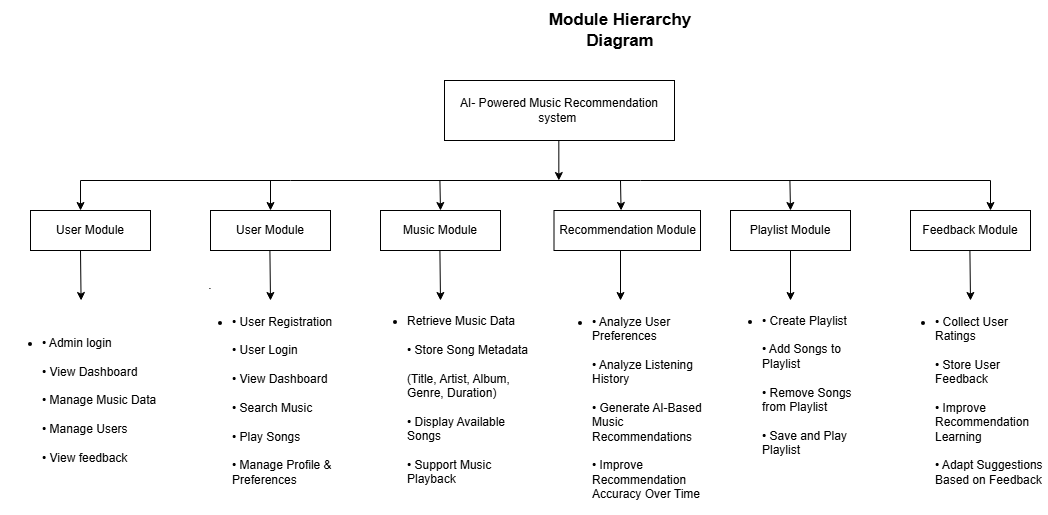

The diagram above was exported from draw.io. Its source (the exported page's mxGraphModel, read from the mxfile embedded in the PNG):
<mxGraphModel dx="1824" dy="553" grid="1" gridSize="10" guides="1" tooltips="1" connect="1" arrows="1" fold="1" page="1" pageScale="1" pageWidth="827" pageHeight="1169" math="0" shadow="0">
  <root>
    <mxCell id="0" />
    <mxCell id="1" parent="0" />
    <mxCell id="zbW4VwDWzdlJbmSTrDdJ-1" parent="1" style="rounded=0;whiteSpace=wrap;html=1;" value="AI- Powered Music Recommendation system&amp;nbsp;" vertex="1">
      <mxGeometry height="60" width="230" x="184" y="80" as="geometry" />
    </mxCell>
    <mxCell id="zbW4VwDWzdlJbmSTrDdJ-2" edge="1" parent="1" style="endArrow=classic;html=1;rounded=0;" value="">
      <mxGeometry height="50" relative="1" width="50" as="geometry">
        <mxPoint x="298.33" y="140" as="sourcePoint" />
        <mxPoint x="298.33" y="180" as="targetPoint" />
      </mxGeometry>
    </mxCell>
    <mxCell id="zbW4VwDWzdlJbmSTrDdJ-4" edge="1" parent="1" source="YynvmiE7fVyfKDUV4z3P-2" style="endArrow=classic;startArrow=classic;html=1;rounded=0;exitX=0.417;exitY=0;exitDx=0;exitDy=0;exitPerimeter=0;" value="">
      <mxGeometry height="50" relative="1" width="50" as="geometry">
        <Array as="points">
          <mxPoint x="-180" y="180" />
          <mxPoint x="30" y="180" />
          <mxPoint x="730" y="180" />
        </Array>
        <mxPoint x="-250" y="220" as="sourcePoint" />
        <mxPoint x="730" y="210" as="targetPoint" />
      </mxGeometry>
    </mxCell>
    <mxCell id="zbW4VwDWzdlJbmSTrDdJ-6" parent="1" style="rounded=0;whiteSpace=wrap;html=1;" value="User Module" vertex="1">
      <mxGeometry height="40" width="120" x="-50" y="210" as="geometry" />
    </mxCell>
    <mxCell id="zbW4VwDWzdlJbmSTrDdJ-7" parent="1" style="rounded=0;whiteSpace=wrap;html=1;" value="Music Module" vertex="1">
      <mxGeometry height="40" width="120" x="120" y="210" as="geometry" />
    </mxCell>
    <mxCell id="zbW4VwDWzdlJbmSTrDdJ-8" parent="1" style="rounded=0;whiteSpace=wrap;html=1;" value="Recommendation Module" vertex="1">
      <mxGeometry height="40" width="146.5" x="293.5" y="210" as="geometry" />
    </mxCell>
    <mxCell id="zbW4VwDWzdlJbmSTrDdJ-9" parent="1" style="rounded=0;whiteSpace=wrap;html=1;" value="Feedback Module" vertex="1">
      <mxGeometry height="40" width="120" x="650" y="210" as="geometry" />
    </mxCell>
    <mxCell id="zbW4VwDWzdlJbmSTrDdJ-10" parent="1" style="rounded=0;whiteSpace=wrap;html=1;" value="Playlist Module" vertex="1">
      <mxGeometry height="40" width="120" x="470" y="210" as="geometry" />
    </mxCell>
    <mxCell id="zbW4VwDWzdlJbmSTrDdJ-11" edge="1" parent="1" style="endArrow=classic;html=1;rounded=0;" value="">
      <mxGeometry height="50" relative="1" width="50" as="geometry">
        <mxPoint x="179.41" y="180" as="sourcePoint" />
        <mxPoint x="180" y="210" as="targetPoint" />
      </mxGeometry>
    </mxCell>
    <mxCell id="zbW4VwDWzdlJbmSTrDdJ-12" edge="1" parent="1" style="endArrow=classic;html=1;rounded=0;" value="">
      <mxGeometry height="50" relative="1" width="50" as="geometry">
        <mxPoint x="360" y="180" as="sourcePoint" />
        <mxPoint x="360.59000000000003" y="210" as="targetPoint" />
      </mxGeometry>
    </mxCell>
    <mxCell id="zbW4VwDWzdlJbmSTrDdJ-13" edge="1" parent="1" style="endArrow=classic;html=1;rounded=0;" value="">
      <mxGeometry height="50" relative="1" width="50" as="geometry">
        <mxPoint x="529.41" y="180" as="sourcePoint" />
        <mxPoint x="530" y="210" as="targetPoint" />
      </mxGeometry>
    </mxCell>
    <mxCell id="zbW4VwDWzdlJbmSTrDdJ-15" parent="1" style="text;html=1;whiteSpace=wrap;strokeColor=none;fillColor=none;align=center;verticalAlign=middle;rounded=0;" value="." vertex="1">
      <mxGeometry height="30" width="60" x="-80" y="270" as="geometry" />
    </mxCell>
    <mxCell id="zbW4VwDWzdlJbmSTrDdJ-16" parent="1" style="text;strokeColor=none;fillColor=none;html=1;whiteSpace=wrap;verticalAlign=middle;overflow=hidden;" value="&lt;ul&gt;&lt;li&gt;• User Registration&lt;br data-start=&quot;872&quot; data-end=&quot;875&quot;&gt;&lt;br/&gt;• User Login&lt;br data-start=&quot;887&quot; data-end=&quot;890&quot;&gt;&lt;br/&gt;• View Dashboard&lt;br data-start=&quot;906&quot; data-end=&quot;909&quot;&gt;&lt;br/&gt;• Search Music&lt;br data-start=&quot;923&quot; data-end=&quot;926&quot;&gt;&lt;br/&gt;• Play Songs&lt;br data-start=&quot;938&quot; data-end=&quot;941&quot;&gt;&lt;br/&gt;• Manage Profile &amp;amp; Preferences&lt;/li&gt;&lt;/ul&gt;" vertex="1">
      <mxGeometry height="200" width="150" x="-70" y="300" as="geometry" />
    </mxCell>
    <mxCell id="zbW4VwDWzdlJbmSTrDdJ-17" edge="1" parent="1" style="endArrow=classic;html=1;rounded=0;" value="">
      <mxGeometry height="50" relative="1" width="50" as="geometry">
        <mxPoint x="9.409999999999997" y="250" as="sourcePoint" />
        <mxPoint x="10" y="300" as="targetPoint" />
      </mxGeometry>
    </mxCell>
    <mxCell id="zbW4VwDWzdlJbmSTrDdJ-18" edge="1" parent="1" style="endArrow=classic;html=1;rounded=0;" value="">
      <mxGeometry height="50" relative="1" width="50" as="geometry">
        <mxPoint x="179.41" y="250" as="sourcePoint" />
        <mxPoint x="180" y="300" as="targetPoint" />
      </mxGeometry>
    </mxCell>
    <mxCell id="zbW4VwDWzdlJbmSTrDdJ-19" edge="1" parent="1" style="endArrow=classic;html=1;rounded=0;" value="">
      <mxGeometry height="50" relative="1" width="50" as="geometry">
        <mxPoint x="360" y="250" as="sourcePoint" />
        <mxPoint x="360" y="300" as="targetPoint" />
      </mxGeometry>
    </mxCell>
    <mxCell id="zbW4VwDWzdlJbmSTrDdJ-20" edge="1" parent="1" source="zbW4VwDWzdlJbmSTrDdJ-10" style="endArrow=classic;html=1;rounded=0;exitX=0.5;exitY=1;exitDx=0;exitDy=0;" value="">
      <mxGeometry height="50" relative="1" width="50" as="geometry">
        <mxPoint x="529.41" y="260" as="sourcePoint" />
        <mxPoint x="530" y="300" as="targetPoint" />
      </mxGeometry>
    </mxCell>
    <mxCell id="zbW4VwDWzdlJbmSTrDdJ-21" edge="1" parent="1" style="endArrow=classic;html=1;rounded=0;" value="">
      <mxGeometry height="50" relative="1" width="50" as="geometry">
        <mxPoint x="709.41" y="250" as="sourcePoint" />
        <mxPoint x="710" y="300" as="targetPoint" />
      </mxGeometry>
    </mxCell>
    <mxCell id="zbW4VwDWzdlJbmSTrDdJ-22" parent="1" style="text;strokeColor=none;fillColor=none;html=1;whiteSpace=wrap;verticalAlign=middle;overflow=hidden;" value="&lt;ul&gt;&lt;li&gt;Retrieve Music Data&lt;br data-start=&quot;1023&quot; data-end=&quot;1026&quot;&gt;&lt;br/&gt;• Store Song Metadata&lt;br data-start=&quot;1047&quot; data-end=&quot;1050&quot;&gt;&lt;br/&gt;(Title, Artist, Album, Genre, Duration)&lt;br data-start=&quot;1091&quot; data-end=&quot;1094&quot;&gt;&lt;br/&gt;• Display Available Songs&lt;br data-start=&quot;1119&quot; data-end=&quot;1122&quot;&gt;&lt;br/&gt;• Support Music Playback&lt;/li&gt;&lt;/ul&gt;" vertex="1">
      <mxGeometry height="230" width="175" x="105" y="285" as="geometry" />
    </mxCell>
    <mxCell id="zbW4VwDWzdlJbmSTrDdJ-23" parent="1" style="text;strokeColor=none;fillColor=none;html=1;whiteSpace=wrap;verticalAlign=middle;overflow=hidden;" value="&lt;ul&gt;&lt;li&gt;• Analyze User Preferences&lt;br data-start=&quot;1212&quot; data-end=&quot;1215&quot;&gt;&lt;br/&gt;• Analyze Listening History&lt;br data-start=&quot;1242&quot; data-end=&quot;1245&quot;&gt;&lt;br/&gt;• Generate AI-Based Music Recommendations&lt;br data-start=&quot;1286&quot; data-end=&quot;1289&quot;&gt;&lt;br/&gt;• Improve Recommendation Accuracy Over Time&lt;/li&gt;&lt;/ul&gt;" vertex="1">
      <mxGeometry height="210" width="170" x="290" y="300" as="geometry" />
    </mxCell>
    <mxCell id="zbW4VwDWzdlJbmSTrDdJ-24" parent="1" style="text;strokeColor=none;fillColor=none;html=1;whiteSpace=wrap;verticalAlign=middle;overflow=hidden;" value="&lt;ul&gt;&lt;li&gt;&lt;p data-start=&quot;1366&quot; data-end=&quot;1469&quot;&gt;• Create Playlist&lt;br data-start=&quot;1383&quot; data-end=&quot;1386&quot;&gt;&lt;br/&gt;• Add Songs to Playlist&lt;br data-start=&quot;1409&quot; data-end=&quot;1412&quot;&gt;&lt;br/&gt;• Remove Songs from Playlist&lt;br data-start=&quot;1440&quot; data-end=&quot;1443&quot;&gt;&lt;br/&gt;• Save and Play Playlist&lt;/p&gt;&lt;/li&gt;&lt;/ul&gt;" vertex="1">
      <mxGeometry height="200" width="150" x="460" y="285" as="geometry" />
    </mxCell>
    <mxCell id="zbW4VwDWzdlJbmSTrDdJ-25" parent="1" style="text;strokeColor=none;fillColor=none;html=1;whiteSpace=wrap;verticalAlign=middle;overflow=hidden;" value="&lt;ul&gt;&lt;li&gt;• Collect User Ratings&lt;br data-start=&quot;1523&quot; data-end=&quot;1526&quot;&gt;&lt;br/&gt;• Store User Feedback&lt;br data-start=&quot;1547&quot; data-end=&quot;1550&quot;&gt;&lt;br/&gt;• Improve Recommendation Learning&lt;br data-start=&quot;1583&quot; data-end=&quot;1586&quot;&gt;&lt;br/&gt;• Adapt Suggestions Based on Feedback&lt;/li&gt;&lt;/ul&gt;" vertex="1">
      <mxGeometry height="200" width="155" x="632.5" y="300" as="geometry" />
    </mxCell>
    <mxCell id="zbW4VwDWzdlJbmSTrDdJ-26" parent="1" style="text;html=1;whiteSpace=wrap;strokeColor=none;fillColor=none;align=center;verticalAlign=middle;rounded=0;" value="&lt;span lang=&quot;EN-US&quot; style=&quot;&quot;&gt;&lt;b style=&quot;&quot;&gt;&lt;font style=&quot;font-size: 17px;&quot;&gt;Module&lt;span style=&quot;letter-spacing: -0.15pt;&quot;&gt; &lt;/span&gt;Hierarchy&lt;br&gt;&lt;span style=&quot;letter-spacing: -0.1pt;&quot;&gt;Diagram&lt;/span&gt;&lt;/font&gt;&lt;/b&gt;&lt;/span&gt;" vertex="1">
      <mxGeometry height="60" width="520" x="100" as="geometry" />
    </mxCell>
    <mxCell id="YynvmiE7fVyfKDUV4z3P-1" edge="1" parent="1" style="endArrow=classic;html=1;rounded=0;entryX=0.5;entryY=0;entryDx=0;entryDy=0;" target="zbW4VwDWzdlJbmSTrDdJ-6" value="">
      <mxGeometry height="50" relative="1" width="50" as="geometry">
        <mxPoint x="10" y="180" as="sourcePoint" />
        <mxPoint x="-10" y="170" as="targetPoint" />
      </mxGeometry>
    </mxCell>
    <mxCell id="YynvmiE7fVyfKDUV4z3P-2" parent="1" style="rounded=0;whiteSpace=wrap;html=1;" value="User Module" vertex="1">
      <mxGeometry height="40" width="120" x="-230" y="210" as="geometry" />
    </mxCell>
    <mxCell id="YynvmiE7fVyfKDUV4z3P-3" edge="1" parent="1" style="endArrow=classic;html=1;rounded=0;" value="">
      <mxGeometry height="50" relative="1" width="50" as="geometry">
        <mxPoint x="-180" y="250" as="sourcePoint" />
        <mxPoint x="-179.40999999999997" y="300" as="targetPoint" />
      </mxGeometry>
    </mxCell>
    <mxCell id="YynvmiE7fVyfKDUV4z3P-24" parent="1" style="text;strokeColor=none;fillColor=none;html=1;whiteSpace=wrap;verticalAlign=middle;overflow=hidden;" value="&lt;ul&gt;&lt;li&gt;• Admin login&lt;br data-start=&quot;887&quot; data-end=&quot;890&quot;&gt;&lt;br&gt;• View Dashboard&lt;br data-start=&quot;906&quot; data-end=&quot;909&quot;&gt;&lt;br&gt;•&amp;nbsp;Manage Music Data&lt;br data-start=&quot;923&quot; data-end=&quot;926&quot;&gt;&lt;br&gt;•&amp;nbsp;Manage Users&lt;br data-start=&quot;938&quot; data-end=&quot;941&quot;&gt;&lt;br&gt;• View feedback&lt;/li&gt;&lt;/ul&gt;" vertex="1">
      <mxGeometry height="200" width="160" x="-260" y="300" as="geometry" />
    </mxCell>
  </root>
</mxGraphModel>